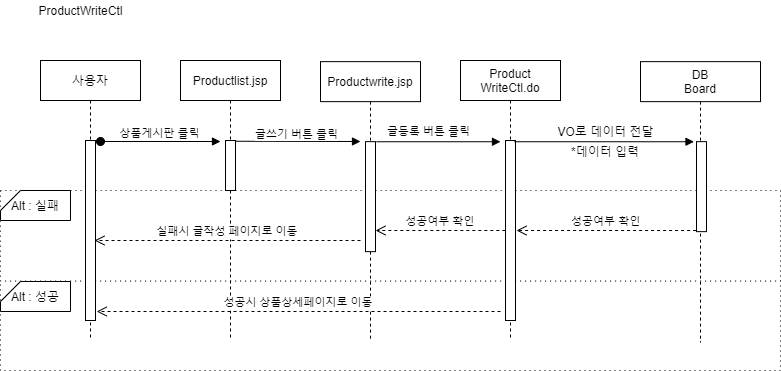

The diagram above was exported from draw.io. Its source (the exported page's mxGraphModel, read from the mxfile embedded in the PNG):
<mxGraphModel dx="1038" dy="491" grid="1" gridSize="10" guides="1" tooltips="1" connect="1" arrows="1" fold="1" page="1" pageScale="1" pageWidth="850" pageHeight="1100" math="0" shadow="0">
  <root>
    <mxCell id="zwQ6AXGrfGn2xBlbNVYp-0" />
    <mxCell id="zwQ6AXGrfGn2xBlbNVYp-1" parent="zwQ6AXGrfGn2xBlbNVYp-0" />
    <mxCell id="zwQ6AXGrfGn2xBlbNVYp-2" value="" style="rounded=0;whiteSpace=wrap;html=1;dashed=1;dashPattern=1 4;" parent="zwQ6AXGrfGn2xBlbNVYp-1" vertex="1">
      <mxGeometry x="20" y="300" width="780" height="90" as="geometry" />
    </mxCell>
    <mxCell id="zwQ6AXGrfGn2xBlbNVYp-3" value="" style="rounded=0;whiteSpace=wrap;html=1;dashed=1;dashPattern=1 4;" parent="zwQ6AXGrfGn2xBlbNVYp-1" vertex="1">
      <mxGeometry x="20" y="210" width="780" height="90.57" as="geometry" />
    </mxCell>
    <mxCell id="zwQ6AXGrfGn2xBlbNVYp-4" value="사용자" style="shape=umlLifeline;perimeter=lifelinePerimeter;container=1;collapsible=0;recursiveResize=0;rounded=0;shadow=0;strokeWidth=1;" parent="zwQ6AXGrfGn2xBlbNVYp-1" vertex="1">
      <mxGeometry x="60" y="80" width="100" height="280" as="geometry" />
    </mxCell>
    <mxCell id="zwQ6AXGrfGn2xBlbNVYp-5" value="" style="points=[];perimeter=orthogonalPerimeter;rounded=0;shadow=0;strokeWidth=1;" parent="zwQ6AXGrfGn2xBlbNVYp-4" vertex="1">
      <mxGeometry x="45" y="80" width="10" height="180" as="geometry" />
    </mxCell>
    <mxCell id="zwQ6AXGrfGn2xBlbNVYp-6" value="Productlist.jsp" style="shape=umlLifeline;perimeter=lifelinePerimeter;container=1;collapsible=0;recursiveResize=0;rounded=0;shadow=0;strokeWidth=1;" parent="zwQ6AXGrfGn2xBlbNVYp-1" vertex="1">
      <mxGeometry x="200" y="80" width="100" height="280" as="geometry" />
    </mxCell>
    <mxCell id="zwQ6AXGrfGn2xBlbNVYp-7" value="" style="points=[];perimeter=orthogonalPerimeter;rounded=0;shadow=0;strokeWidth=1;" parent="zwQ6AXGrfGn2xBlbNVYp-6" vertex="1">
      <mxGeometry x="45" y="80" width="10" height="50" as="geometry" />
    </mxCell>
    <mxCell id="zwQ6AXGrfGn2xBlbNVYp-8" value="DB&#10;Board" style="shape=umlLifeline;perimeter=lifelinePerimeter;container=1;collapsible=0;recursiveResize=0;rounded=0;shadow=0;strokeWidth=1;" parent="zwQ6AXGrfGn2xBlbNVYp-1" vertex="1">
      <mxGeometry x="660" y="81.13999999999999" width="120" height="280.57" as="geometry" />
    </mxCell>
    <mxCell id="zwQ6AXGrfGn2xBlbNVYp-9" value="" style="points=[];perimeter=orthogonalPerimeter;rounded=0;shadow=0;strokeWidth=1;" parent="zwQ6AXGrfGn2xBlbNVYp-8" vertex="1">
      <mxGeometry x="56" y="80" width="10" height="90" as="geometry" />
    </mxCell>
    <mxCell id="zwQ6AXGrfGn2xBlbNVYp-10" value="Alt : 성공" style="shape=card;whiteSpace=wrap;html=1;size=20;rotation=0;" parent="zwQ6AXGrfGn2xBlbNVYp-1" vertex="1">
      <mxGeometry x="20" y="301" width="70" height="30" as="geometry" />
    </mxCell>
    <mxCell id="zwQ6AXGrfGn2xBlbNVYp-11" value="Alt : 실패" style="shape=card;whiteSpace=wrap;html=1;size=20;rotation=0;" parent="zwQ6AXGrfGn2xBlbNVYp-1" vertex="1">
      <mxGeometry x="20" y="210" width="70" height="30" as="geometry" />
    </mxCell>
    <mxCell id="zwQ6AXGrfGn2xBlbNVYp-12" value="Product&#10;WriteCtl.do" style="shape=umlLifeline;perimeter=lifelinePerimeter;container=1;collapsible=0;recursiveResize=0;rounded=0;shadow=0;strokeWidth=1;" parent="zwQ6AXGrfGn2xBlbNVYp-1" vertex="1">
      <mxGeometry x="480" y="80" width="100" height="280" as="geometry" />
    </mxCell>
    <mxCell id="zwQ6AXGrfGn2xBlbNVYp-13" value="" style="points=[];perimeter=orthogonalPerimeter;rounded=0;shadow=0;strokeWidth=1;" parent="zwQ6AXGrfGn2xBlbNVYp-12" vertex="1">
      <mxGeometry x="45" y="80" width="10" height="180" as="geometry" />
    </mxCell>
    <mxCell id="zwQ6AXGrfGn2xBlbNVYp-14" value="" style="verticalAlign=bottom;startArrow=oval;endArrow=block;startSize=8;shadow=0;strokeWidth=1;" parent="zwQ6AXGrfGn2xBlbNVYp-1" edge="1">
      <mxGeometry relative="1" as="geometry">
        <mxPoint x="120" y="161" as="sourcePoint" />
        <mxPoint x="240" y="161" as="targetPoint" />
      </mxGeometry>
    </mxCell>
    <mxCell id="zwQ6AXGrfGn2xBlbNVYp-15" value="*데이터 입력" style="text;html=1;strokeColor=none;fillColor=none;align=center;verticalAlign=middle;whiteSpace=wrap;rounded=0;" parent="zwQ6AXGrfGn2xBlbNVYp-1" vertex="1">
      <mxGeometry x="565" y="161.25" width="120" height="20" as="geometry" />
    </mxCell>
    <mxCell id="zwQ6AXGrfGn2xBlbNVYp-16" value="ProductWriteCtl" style="text;html=1;align=center;verticalAlign=middle;resizable=0;points=[];autosize=1;" parent="zwQ6AXGrfGn2xBlbNVYp-1" vertex="1">
      <mxGeometry x="50" y="20" width="100" height="20" as="geometry" />
    </mxCell>
    <mxCell id="zwQ6AXGrfGn2xBlbNVYp-17" value="상품게시판 클릭" style="edgeLabel;html=1;align=center;verticalAlign=middle;resizable=0;points=[];" parent="zwQ6AXGrfGn2xBlbNVYp-1" vertex="1" connectable="0">
      <mxGeometry x="177" y="153.00000000000006" as="geometry">
        <mxPoint x="1" y="-1" as="offset" />
      </mxGeometry>
    </mxCell>
    <mxCell id="zwQ6AXGrfGn2xBlbNVYp-18" value="" style="verticalAlign=bottom;endArrow=block;shadow=0;strokeWidth=1;" parent="zwQ6AXGrfGn2xBlbNVYp-1" edge="1">
      <mxGeometry relative="1" as="geometry">
        <mxPoint x="255" y="160.7500000000001" as="sourcePoint" />
        <mxPoint x="380" y="161" as="targetPoint" />
      </mxGeometry>
    </mxCell>
    <mxCell id="zwQ6AXGrfGn2xBlbNVYp-19" value="VO로 데이터 전달" style="text;html=1;align=center;verticalAlign=middle;resizable=0;points=[];autosize=1;" parent="zwQ6AXGrfGn2xBlbNVYp-1" vertex="1">
      <mxGeometry x="570" y="141.25" width="110" height="20" as="geometry" />
    </mxCell>
    <mxCell id="zwQ6AXGrfGn2xBlbNVYp-21" value="Productwrite.jsp" style="shape=umlLifeline;perimeter=lifelinePerimeter;container=1;collapsible=0;recursiveResize=0;rounded=0;shadow=0;strokeWidth=1;" parent="zwQ6AXGrfGn2xBlbNVYp-1" vertex="1">
      <mxGeometry x="340" y="81.13999999999999" width="100" height="280" as="geometry" />
    </mxCell>
    <mxCell id="zwQ6AXGrfGn2xBlbNVYp-22" value="" style="points=[];perimeter=orthogonalPerimeter;rounded=0;shadow=0;strokeWidth=1;" parent="zwQ6AXGrfGn2xBlbNVYp-21" vertex="1">
      <mxGeometry x="45" y="80" width="10" height="110" as="geometry" />
    </mxCell>
    <mxCell id="zwQ6AXGrfGn2xBlbNVYp-27" value="글쓰기 버튼 클릭" style="edgeLabel;html=1;align=center;verticalAlign=middle;resizable=0;points=[];" parent="zwQ6AXGrfGn2xBlbNVYp-1" vertex="1" connectable="0">
      <mxGeometry x="314" y="154.00000000000006" as="geometry">
        <mxPoint x="1" y="-1" as="offset" />
      </mxGeometry>
    </mxCell>
    <mxCell id="zwQ6AXGrfGn2xBlbNVYp-30" value="" style="verticalAlign=bottom;endArrow=block;shadow=0;strokeWidth=1;" parent="zwQ6AXGrfGn2xBlbNVYp-1" edge="1">
      <mxGeometry relative="1" as="geometry">
        <mxPoint x="534" y="161.25000000000023" as="sourcePoint" />
        <mxPoint x="713.4999999999998" y="161.25000000000023" as="targetPoint" />
      </mxGeometry>
    </mxCell>
    <mxCell id="zwQ6AXGrfGn2xBlbNVYp-31" value="성공여부 확인" style="verticalAlign=bottom;endArrow=open;dashed=1;endSize=8;shadow=0;strokeWidth=1;entryX=0.935;entryY=0.795;entryDx=0;entryDy=0;entryPerimeter=0;exitX=0.795;exitY=0.442;exitDx=0;exitDy=0;exitPerimeter=0;" parent="zwQ6AXGrfGn2xBlbNVYp-1" edge="1">
      <mxGeometry relative="1" as="geometry">
        <mxPoint x="536.0000000000002" y="249.99999999999997" as="targetPoint" />
        <mxPoint x="715.6000000000001" y="250.03194000000008" as="sourcePoint" />
      </mxGeometry>
    </mxCell>
    <mxCell id="zwQ6AXGrfGn2xBlbNVYp-32" value="실패시 글작성 페이지로 이동" style="verticalAlign=bottom;endArrow=open;dashed=1;endSize=8;shadow=0;strokeWidth=1;" parent="zwQ6AXGrfGn2xBlbNVYp-1" edge="1">
      <mxGeometry relative="1" as="geometry">
        <mxPoint x="114" y="260" as="targetPoint" />
        <mxPoint x="380" y="260" as="sourcePoint" />
      </mxGeometry>
    </mxCell>
    <mxCell id="zwQ6AXGrfGn2xBlbNVYp-33" value="성공시 상품상세페이지로 이동" style="verticalAlign=bottom;endArrow=open;dashed=1;endSize=8;shadow=0;strokeWidth=1;entryX=0.9;entryY=0.636;entryDx=0;entryDy=0;entryPerimeter=0;" parent="zwQ6AXGrfGn2xBlbNVYp-1" edge="1">
      <mxGeometry relative="1" as="geometry">
        <mxPoint x="116.17" y="331" as="targetPoint" />
        <mxPoint x="520" y="331" as="sourcePoint" />
      </mxGeometry>
    </mxCell>
    <mxCell id="GNFl_zCk8vFc4HWRm-MF-3" value="" style="group" parent="zwQ6AXGrfGn2xBlbNVYp-1" connectable="0" vertex="1">
      <mxGeometry x="396" y="150.75" width="124" height="10.5" as="geometry" />
    </mxCell>
    <mxCell id="GNFl_zCk8vFc4HWRm-MF-1" value="글등록 버튼 클릭" style="edgeLabel;html=1;align=center;verticalAlign=middle;resizable=0;points=[];" parent="GNFl_zCk8vFc4HWRm-MF-3" connectable="0" vertex="1">
      <mxGeometry x="50.72727272727273" y="0.9999999999999946" as="geometry">
        <mxPoint x="1" y="-1" as="offset" />
      </mxGeometry>
    </mxCell>
    <mxCell id="GNFl_zCk8vFc4HWRm-MF-2" value="" style="verticalAlign=bottom;endArrow=block;entryX=0;entryY=0;shadow=0;strokeWidth=1;" parent="GNFl_zCk8vFc4HWRm-MF-3" edge="1">
      <mxGeometry relative="1" as="geometry">
        <mxPoint y="10.5" as="sourcePoint" />
        <mxPoint x="123.99999999999999" y="10.5" as="targetPoint" />
      </mxGeometry>
    </mxCell>
    <mxCell id="m_sK4tBGVGPG4PNS6IvK-0" value="성공여부 확인" style="verticalAlign=bottom;endArrow=open;dashed=1;endSize=8;shadow=0;strokeWidth=1;" parent="zwQ6AXGrfGn2xBlbNVYp-1" edge="1">
      <mxGeometry relative="1" as="geometry">
        <mxPoint x="395" y="250" as="targetPoint" />
        <mxPoint x="524.82" y="250" as="sourcePoint" />
      </mxGeometry>
    </mxCell>
  </root>
</mxGraphModel>